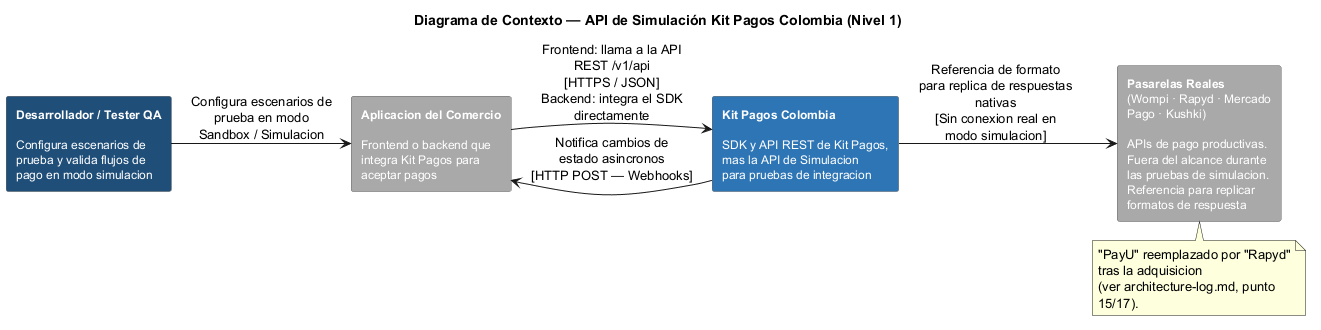

The diagram above was rendered by PlantUML. Its source (embedded in the PNG):
@startuml Context Diagram - Simulador API
!pragma layout smetana
title Diagrama de Contexto — API de Simulación Kit Pagos Colombia (Nivel 1)
left to right direction
skinparam backgroundColor white
skinparam rectangleFontSize 12
skinparam wrapWidth 200
skinparam rectangle {
  BorderColor #666666
  ArrowColor #666666
  FontColor white
}

rectangle "**Desarrollador / Tester QA**\n\nConfigura escenarios de\nprueba y valida flujos de\npago en modo simulacion" as Dev #1F4E79
rectangle "**Aplicacion del Comercio**\n\nFrontend o backend que\nintegra Kit Pagos para\naceptar pagos" as Comercio #A9A9A9
rectangle "**Kit Pagos Colombia**\n\nSDK y API REST de Kit Pagos,\nmas la API de Simulacion\npara pruebas de integracion" as KitPagos #2E75B6
rectangle "**Pasarelas Reales**\n(Wompi · Rapyd · Mercado\nPago · Kushki)\n\nAPIs de pago productivas.\nFuera del alcance durante\nlas pruebas de simulacion.\nReferencia para replicar\nformatos de respuesta" as Pasarelas #A9A9A9

Dev --> Comercio : Configura escenarios de\nprueba en modo\nSandbox / Simulacion
Comercio --> KitPagos : Frontend: llama a la API\nREST /v1/api\n[HTTPS / JSON]\nBackend: integra el SDK\ndirectamente
KitPagos --> Comercio : Notifica cambios de\nestado asincronos\n[HTTP POST — Webhooks]
KitPagos --> Pasarelas : Referencia de formato\npara replica de respuestas\nnativas\n[Sin conexion real en\nmodo simulacion]

note bottom of Pasarelas
  "PayU" reemplazado por "Rapyd" tras la adquisicion
  (ver architecture-log.md, punto 15/17).
end note

@enduml